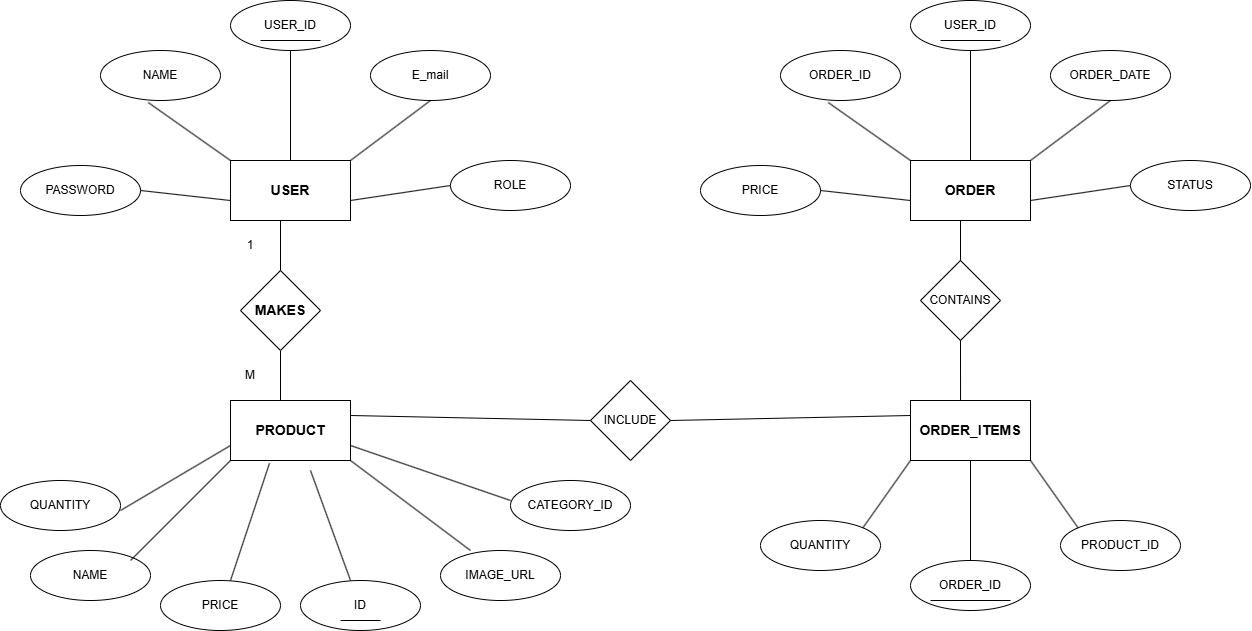

The diagram above was exported from draw.io. Its source (the exported page's mxGraphModel, read from the mxfile embedded in the PNG):
<mxGraphModel dx="2138" dy="703" grid="1" gridSize="10" guides="1" tooltips="1" connect="1" arrows="1" fold="1" page="1" pageScale="1" pageWidth="850" pageHeight="1100" math="0" shadow="0">
  <root>
    <mxCell id="0" />
    <mxCell id="1" parent="0" />
    <mxCell id="TlaioC5S7p6NiHmdIMl3-1" parent="1" style="rounded=0;whiteSpace=wrap;html=1;fontStyle=1;fontSize=14;" value="USER" vertex="1">
      <mxGeometry height="60" width="120" x="120" y="160" as="geometry" />
    </mxCell>
    <mxCell id="TlaioC5S7p6NiHmdIMl3-4" parent="1" style="rounded=0;whiteSpace=wrap;html=1;fontStyle=1;fontSize=14;" value="PRODUCT" vertex="1">
      <mxGeometry height="60" width="120" x="120" y="400" as="geometry" />
    </mxCell>
    <mxCell id="TlaioC5S7p6NiHmdIMl3-5" parent="1" style="rounded=0;whiteSpace=wrap;html=1;fontStyle=1;fontSize=14;" value="ORDER_ITEMS" vertex="1">
      <mxGeometry height="60" width="120" x="800" y="400" as="geometry" />
    </mxCell>
    <mxCell id="TlaioC5S7p6NiHmdIMl3-6" parent="1" style="ellipse;whiteSpace=wrap;html=1;" value="USER_ID" vertex="1">
      <mxGeometry height="50" width="120" x="120" as="geometry" />
    </mxCell>
    <mxCell id="TlaioC5S7p6NiHmdIMl3-8" parent="1" style="ellipse;whiteSpace=wrap;html=1;" value="E_mail" vertex="1">
      <mxGeometry height="50" width="120" x="260" y="50" as="geometry" />
    </mxCell>
    <mxCell id="TlaioC5S7p6NiHmdIMl3-9" parent="1" style="ellipse;whiteSpace=wrap;html=1;" value="NAME" vertex="1">
      <mxGeometry height="50" width="120" x="-10" y="50" as="geometry" />
    </mxCell>
    <mxCell id="TlaioC5S7p6NiHmdIMl3-10" parent="1" style="ellipse;whiteSpace=wrap;html=1;" value="PASSWORD" vertex="1">
      <mxGeometry height="50" width="120" x="-90" y="165" as="geometry" />
    </mxCell>
    <mxCell id="TlaioC5S7p6NiHmdIMl3-11" parent="1" style="ellipse;whiteSpace=wrap;html=1;" value="ROLE" vertex="1">
      <mxGeometry height="50" width="120" x="340" y="160" as="geometry" />
    </mxCell>
    <mxCell id="TlaioC5S7p6NiHmdIMl3-12" edge="1" parent="1" style="endArrow=none;html=1;rounded=0;entryX=0.5;entryY=1;entryDx=0;entryDy=0;" target="TlaioC5S7p6NiHmdIMl3-6" value="">
      <mxGeometry height="50" relative="1" width="50" as="geometry">
        <mxPoint x="180" y="160" as="sourcePoint" />
        <mxPoint x="230" y="110" as="targetPoint" />
      </mxGeometry>
    </mxCell>
    <mxCell id="TlaioC5S7p6NiHmdIMl3-13" edge="1" parent="1" style="endArrow=none;html=1;rounded=0;entryX=0.5;entryY=1;entryDx=0;entryDy=0;" target="TlaioC5S7p6NiHmdIMl3-8" value="">
      <mxGeometry height="50" relative="1" width="50" as="geometry">
        <mxPoint x="240" y="160" as="sourcePoint" />
        <mxPoint x="290" y="110" as="targetPoint" />
      </mxGeometry>
    </mxCell>
    <mxCell id="TlaioC5S7p6NiHmdIMl3-14" edge="1" parent="1" style="endArrow=none;html=1;rounded=0;entryX=0.398;entryY=1.041;entryDx=0;entryDy=0;entryPerimeter=0;" target="TlaioC5S7p6NiHmdIMl3-9" value="">
      <mxGeometry height="50" relative="1" width="50" as="geometry">
        <mxPoint x="120" y="160" as="sourcePoint" />
        <mxPoint x="170" y="110" as="targetPoint" />
      </mxGeometry>
    </mxCell>
    <mxCell id="TlaioC5S7p6NiHmdIMl3-15" edge="1" parent="1" source="TlaioC5S7p6NiHmdIMl3-10" style="endArrow=none;html=1;rounded=0;exitX=1;exitY=0.5;exitDx=0;exitDy=0;entryX=0;entryY=0.667;entryDx=0;entryDy=0;entryPerimeter=0;" target="TlaioC5S7p6NiHmdIMl3-1" value="">
      <mxGeometry height="50" relative="1" width="50" as="geometry">
        <mxPoint x="70" y="240" as="sourcePoint" />
        <mxPoint x="120" y="190" as="targetPoint" />
      </mxGeometry>
    </mxCell>
    <mxCell id="TlaioC5S7p6NiHmdIMl3-16" edge="1" parent="1" style="endArrow=none;html=1;rounded=0;entryX=0;entryY=0.5;entryDx=0;entryDy=0;" target="TlaioC5S7p6NiHmdIMl3-11" value="">
      <mxGeometry height="50" relative="1" width="50" as="geometry">
        <mxPoint x="240" y="200" as="sourcePoint" />
        <mxPoint x="290" y="150" as="targetPoint" />
      </mxGeometry>
    </mxCell>
    <mxCell id="TlaioC5S7p6NiHmdIMl3-18" edge="1" parent="1" style="endArrow=none;html=1;rounded=0;" value="">
      <mxGeometry height="50" relative="1" width="50" as="geometry">
        <mxPoint x="150" y="40" as="sourcePoint" />
        <mxPoint x="210" y="40" as="targetPoint" />
      </mxGeometry>
    </mxCell>
    <mxCell id="TlaioC5S7p6NiHmdIMl3-20" parent="1" style="rounded=0;whiteSpace=wrap;html=1;fontStyle=1;fontSize=14;" value="ORDER" vertex="1">
      <mxGeometry height="60" width="120" x="800" y="160" as="geometry" />
    </mxCell>
    <mxCell id="TlaioC5S7p6NiHmdIMl3-21" parent="1" style="ellipse;whiteSpace=wrap;html=1;" value="USER_ID" vertex="1">
      <mxGeometry height="50" width="120" x="800" as="geometry" />
    </mxCell>
    <mxCell id="TlaioC5S7p6NiHmdIMl3-22" parent="1" style="ellipse;whiteSpace=wrap;html=1;" value="ORDER_DATE" vertex="1">
      <mxGeometry height="50" width="120" x="940" y="50" as="geometry" />
    </mxCell>
    <mxCell id="TlaioC5S7p6NiHmdIMl3-23" parent="1" style="ellipse;whiteSpace=wrap;html=1;" value="ORDER_ID" vertex="1">
      <mxGeometry height="50" width="120" x="670" y="50" as="geometry" />
    </mxCell>
    <mxCell id="TlaioC5S7p6NiHmdIMl3-24" parent="1" style="ellipse;whiteSpace=wrap;html=1;" value="PRICE" vertex="1">
      <mxGeometry height="50" width="120" x="590" y="165" as="geometry" />
    </mxCell>
    <mxCell id="TlaioC5S7p6NiHmdIMl3-25" parent="1" style="ellipse;whiteSpace=wrap;html=1;" value="STATUS" vertex="1">
      <mxGeometry height="50" width="120" x="1020" y="160" as="geometry" />
    </mxCell>
    <mxCell id="TlaioC5S7p6NiHmdIMl3-26" edge="1" parent="1" style="endArrow=none;html=1;rounded=0;entryX=0.5;entryY=1;entryDx=0;entryDy=0;" target="TlaioC5S7p6NiHmdIMl3-21" value="">
      <mxGeometry height="50" relative="1" width="50" as="geometry">
        <mxPoint x="860" y="160" as="sourcePoint" />
        <mxPoint x="910" y="110" as="targetPoint" />
      </mxGeometry>
    </mxCell>
    <mxCell id="TlaioC5S7p6NiHmdIMl3-27" edge="1" parent="1" style="endArrow=none;html=1;rounded=0;entryX=0.5;entryY=1;entryDx=0;entryDy=0;" target="TlaioC5S7p6NiHmdIMl3-22" value="">
      <mxGeometry height="50" relative="1" width="50" as="geometry">
        <mxPoint x="920" y="160" as="sourcePoint" />
        <mxPoint x="970" y="110" as="targetPoint" />
      </mxGeometry>
    </mxCell>
    <mxCell id="TlaioC5S7p6NiHmdIMl3-28" edge="1" parent="1" style="endArrow=none;html=1;rounded=0;entryX=0.398;entryY=1.041;entryDx=0;entryDy=0;entryPerimeter=0;" target="TlaioC5S7p6NiHmdIMl3-23" value="">
      <mxGeometry height="50" relative="1" width="50" as="geometry">
        <mxPoint x="800" y="160" as="sourcePoint" />
        <mxPoint x="850" y="110" as="targetPoint" />
      </mxGeometry>
    </mxCell>
    <mxCell id="TlaioC5S7p6NiHmdIMl3-29" edge="1" parent="1" source="TlaioC5S7p6NiHmdIMl3-24" style="endArrow=none;html=1;rounded=0;exitX=1;exitY=0.5;exitDx=0;exitDy=0;entryX=0;entryY=0.667;entryDx=0;entryDy=0;entryPerimeter=0;" target="TlaioC5S7p6NiHmdIMl3-20" value="">
      <mxGeometry height="50" relative="1" width="50" as="geometry">
        <mxPoint x="750" y="240" as="sourcePoint" />
        <mxPoint x="800" y="190" as="targetPoint" />
      </mxGeometry>
    </mxCell>
    <mxCell id="TlaioC5S7p6NiHmdIMl3-30" edge="1" parent="1" style="endArrow=none;html=1;rounded=0;entryX=0;entryY=0.5;entryDx=0;entryDy=0;" target="TlaioC5S7p6NiHmdIMl3-25" value="">
      <mxGeometry height="50" relative="1" width="50" as="geometry">
        <mxPoint x="920" y="200" as="sourcePoint" />
        <mxPoint x="970" y="150" as="targetPoint" />
      </mxGeometry>
    </mxCell>
    <mxCell id="TlaioC5S7p6NiHmdIMl3-31" edge="1" parent="1" style="endArrow=none;html=1;rounded=0;" value="">
      <mxGeometry height="50" relative="1" width="50" as="geometry">
        <mxPoint x="830" y="40" as="sourcePoint" />
        <mxPoint x="890" y="40" as="targetPoint" />
      </mxGeometry>
    </mxCell>
    <mxCell id="TlaioC5S7p6NiHmdIMl3-56" parent="1" style="ellipse;whiteSpace=wrap;html=1;" value="ID" vertex="1">
      <mxGeometry height="50" width="120" x="190" y="580" as="geometry" />
    </mxCell>
    <mxCell id="TlaioC5S7p6NiHmdIMl3-57" parent="1" style="ellipse;whiteSpace=wrap;html=1;" value="PRICE" vertex="1">
      <mxGeometry height="50" width="120" x="50" y="580" as="geometry" />
    </mxCell>
    <mxCell id="TlaioC5S7p6NiHmdIMl3-58" parent="1" style="ellipse;whiteSpace=wrap;html=1;" value="IMAGE_URL" vertex="1">
      <mxGeometry height="50" width="120" x="330" y="550" as="geometry" />
    </mxCell>
    <mxCell id="TlaioC5S7p6NiHmdIMl3-59" parent="1" style="ellipse;whiteSpace=wrap;html=1;" value="NAME" vertex="1">
      <mxGeometry height="50" width="120" x="-80" y="550" as="geometry" />
    </mxCell>
    <mxCell id="TlaioC5S7p6NiHmdIMl3-60" parent="1" style="ellipse;whiteSpace=wrap;html=1;" value="QUANTITY" vertex="1">
      <mxGeometry height="50" width="120" x="-110" y="480" as="geometry" />
    </mxCell>
    <mxCell id="TlaioC5S7p6NiHmdIMl3-61" parent="1" style="ellipse;whiteSpace=wrap;html=1;" value="CATEGORY_ID" vertex="1">
      <mxGeometry height="50" width="120" x="400" y="480" as="geometry" />
    </mxCell>
    <mxCell id="TlaioC5S7p6NiHmdIMl3-62" edge="1" parent="1" style="endArrow=none;html=1;rounded=0;" value="">
      <mxGeometry height="50" relative="1" width="50" as="geometry">
        <mxPoint x="240" y="580" as="sourcePoint" />
        <mxPoint x="200" y="470" as="targetPoint" />
      </mxGeometry>
    </mxCell>
    <mxCell id="TlaioC5S7p6NiHmdIMl3-63" edge="1" parent="1" style="endArrow=none;html=1;rounded=0;entryX=0.325;entryY=1.046;entryDx=0;entryDy=0;entryPerimeter=0;" target="TlaioC5S7p6NiHmdIMl3-4" value="">
      <mxGeometry height="50" relative="1" width="50" as="geometry">
        <mxPoint x="120" y="580" as="sourcePoint" />
        <mxPoint x="170" y="530" as="targetPoint" />
      </mxGeometry>
    </mxCell>
    <mxCell id="TlaioC5S7p6NiHmdIMl3-64" edge="1" parent="1" style="endArrow=none;html=1;rounded=0;entryX=1;entryY=1;entryDx=0;entryDy=0;" target="TlaioC5S7p6NiHmdIMl3-4" value="">
      <mxGeometry height="50" relative="1" width="50" as="geometry">
        <mxPoint x="360" y="550" as="sourcePoint" />
        <mxPoint x="350" y="500" as="targetPoint" />
      </mxGeometry>
    </mxCell>
    <mxCell id="TlaioC5S7p6NiHmdIMl3-65" edge="1" parent="1" style="endArrow=none;html=1;rounded=0;entryX=1;entryY=0.75;entryDx=0;entryDy=0;" target="TlaioC5S7p6NiHmdIMl3-4" value="">
      <mxGeometry height="50" relative="1" width="50" as="geometry">
        <mxPoint x="400" y="500" as="sourcePoint" />
        <mxPoint x="370" y="440" as="targetPoint" />
      </mxGeometry>
    </mxCell>
    <mxCell id="TlaioC5S7p6NiHmdIMl3-66" edge="1" parent="1" style="endArrow=none;html=1;rounded=0;entryX=0;entryY=0.75;entryDx=0;entryDy=0;" target="TlaioC5S7p6NiHmdIMl3-4" value="">
      <mxGeometry height="50" relative="1" width="50" as="geometry">
        <mxPoint x="10" y="510" as="sourcePoint" />
        <mxPoint x="60" y="460" as="targetPoint" />
      </mxGeometry>
    </mxCell>
    <mxCell id="TlaioC5S7p6NiHmdIMl3-67" edge="1" parent="1" style="endArrow=none;html=1;rounded=0;entryX=0;entryY=1;entryDx=0;entryDy=0;" target="TlaioC5S7p6NiHmdIMl3-4" value="">
      <mxGeometry height="50" relative="1" width="50" as="geometry">
        <mxPoint x="20" y="560" as="sourcePoint" />
        <mxPoint x="70" y="510" as="targetPoint" />
      </mxGeometry>
    </mxCell>
    <mxCell id="TlaioC5S7p6NiHmdIMl3-68" edge="1" parent="1" style="endArrow=none;html=1;rounded=0;" value="">
      <mxGeometry height="50" relative="1" width="50" as="geometry">
        <mxPoint x="230" y="620" as="sourcePoint" />
        <mxPoint x="270" y="620" as="targetPoint" />
      </mxGeometry>
    </mxCell>
    <mxCell id="TlaioC5S7p6NiHmdIMl3-71" parent="1" style="ellipse;whiteSpace=wrap;html=1;" value="ORDER_ID" vertex="1">
      <mxGeometry height="50" width="120" x="800" y="560" as="geometry" />
    </mxCell>
    <mxCell id="TlaioC5S7p6NiHmdIMl3-72" parent="1" style="ellipse;whiteSpace=wrap;html=1;" value="QUANTITY" vertex="1">
      <mxGeometry height="50" width="120" x="650" y="520" as="geometry" />
    </mxCell>
    <mxCell id="TlaioC5S7p6NiHmdIMl3-73" parent="1" style="ellipse;whiteSpace=wrap;html=1;" value="PRODUCT_ID" vertex="1">
      <mxGeometry height="50" width="120" x="950" y="520" as="geometry" />
    </mxCell>
    <mxCell id="TlaioC5S7p6NiHmdIMl3-74" edge="1" parent="1" source="TlaioC5S7p6NiHmdIMl3-71" style="endArrow=none;html=1;rounded=0;" value="">
      <mxGeometry height="50" relative="1" width="50" as="geometry">
        <mxPoint x="810" y="510" as="sourcePoint" />
        <mxPoint x="860" y="460" as="targetPoint" />
      </mxGeometry>
    </mxCell>
    <mxCell id="TlaioC5S7p6NiHmdIMl3-75" edge="1" parent="1" source="TlaioC5S7p6NiHmdIMl3-72" style="endArrow=none;html=1;rounded=0;exitX=1;exitY=0;exitDx=0;exitDy=0;" value="">
      <mxGeometry height="50" relative="1" width="50" as="geometry">
        <mxPoint x="750" y="510" as="sourcePoint" />
        <mxPoint x="800" y="460" as="targetPoint" />
      </mxGeometry>
    </mxCell>
    <mxCell id="TlaioC5S7p6NiHmdIMl3-76" edge="1" parent="1" source="TlaioC5S7p6NiHmdIMl3-73" style="endArrow=none;html=1;rounded=0;exitX=0;exitY=0;exitDx=0;exitDy=0;" value="">
      <mxGeometry height="50" relative="1" width="50" as="geometry">
        <mxPoint x="870" y="510" as="sourcePoint" />
        <mxPoint x="920" y="460" as="targetPoint" />
      </mxGeometry>
    </mxCell>
    <mxCell id="TlaioC5S7p6NiHmdIMl3-77" edge="1" parent="1" style="endArrow=none;html=1;rounded=0;" value="">
      <mxGeometry height="50" relative="1" width="50" as="geometry">
        <mxPoint x="820" y="600" as="sourcePoint" />
        <mxPoint x="900" y="600" as="targetPoint" />
      </mxGeometry>
    </mxCell>
    <mxCell id="TlaioC5S7p6NiHmdIMl3-78" edge="1" parent="1" style="endArrow=none;html=1;rounded=0;entryX=0.5;entryY=1;entryDx=0;entryDy=0;" target="TlaioC5S7p6NiHmdIMl3-79" value="">
      <mxGeometry height="50" relative="1" width="50" as="geometry">
        <mxPoint x="170" y="400" as="sourcePoint" />
        <mxPoint x="170" y="360" as="targetPoint" />
      </mxGeometry>
    </mxCell>
    <mxCell id="TlaioC5S7p6NiHmdIMl3-79" parent="1" style="rhombus;whiteSpace=wrap;html=1;fontStyle=1;fontSize=14;" value="MAKES" vertex="1">
      <mxGeometry height="80" width="80" x="130" y="270" as="geometry" />
    </mxCell>
    <mxCell id="TlaioC5S7p6NiHmdIMl3-80" edge="1" parent="1" source="TlaioC5S7p6NiHmdIMl3-79" style="endArrow=none;html=1;rounded=0;exitX=0.5;exitY=0;exitDx=0;exitDy=0;" value="">
      <mxGeometry height="50" relative="1" width="50" as="geometry">
        <mxPoint x="120" y="270" as="sourcePoint" />
        <mxPoint x="170" y="220" as="targetPoint" />
      </mxGeometry>
    </mxCell>
    <mxCell id="TlaioC5S7p6NiHmdIMl3-81" parent="1" style="text;html=1;whiteSpace=wrap;strokeColor=none;fillColor=none;align=center;verticalAlign=middle;rounded=0;" value="1" vertex="1">
      <mxGeometry height="30" width="60" x="110" y="230" as="geometry" />
    </mxCell>
    <mxCell id="TlaioC5S7p6NiHmdIMl3-82" parent="1" style="text;html=1;whiteSpace=wrap;strokeColor=none;fillColor=none;align=center;verticalAlign=middle;rounded=0;" value="M" vertex="1">
      <mxGeometry height="30" width="60" x="110" y="360" as="geometry" />
    </mxCell>
    <mxCell id="TlaioC5S7p6NiHmdIMl3-83" parent="1" style="rhombus;whiteSpace=wrap;html=1;" value="CONTAINS" vertex="1">
      <mxGeometry height="80" width="80" x="810" y="260" as="geometry" />
    </mxCell>
    <mxCell id="TlaioC5S7p6NiHmdIMl3-84" edge="1" parent="1" source="TlaioC5S7p6NiHmdIMl3-5" style="endArrow=none;html=1;rounded=0;exitX=0.417;exitY=0;exitDx=0;exitDy=0;exitPerimeter=0;" value="">
      <mxGeometry height="50" relative="1" width="50" as="geometry">
        <mxPoint x="850" y="390" as="sourcePoint" />
        <mxPoint x="850" y="340" as="targetPoint" />
      </mxGeometry>
    </mxCell>
    <mxCell id="TlaioC5S7p6NiHmdIMl3-85" edge="1" parent="1" source="TlaioC5S7p6NiHmdIMl3-83" style="endArrow=none;html=1;rounded=0;" value="">
      <mxGeometry height="50" relative="1" width="50" as="geometry">
        <mxPoint x="800" y="270" as="sourcePoint" />
        <mxPoint x="850" y="220" as="targetPoint" />
      </mxGeometry>
    </mxCell>
    <mxCell id="TlaioC5S7p6NiHmdIMl3-86" parent="1" style="rhombus;whiteSpace=wrap;html=1;" value="INCLUDE" vertex="1">
      <mxGeometry height="80" width="80" x="480" y="380" as="geometry" />
    </mxCell>
    <mxCell id="TlaioC5S7p6NiHmdIMl3-87" edge="1" parent="1" style="endArrow=none;html=1;rounded=0;entryX=0;entryY=0.25;entryDx=0;entryDy=0;" target="TlaioC5S7p6NiHmdIMl3-5" value="">
      <mxGeometry height="50" relative="1" width="50" as="geometry">
        <mxPoint x="560" y="420" as="sourcePoint" />
        <mxPoint x="610" y="370" as="targetPoint" />
      </mxGeometry>
    </mxCell>
    <mxCell id="TlaioC5S7p6NiHmdIMl3-89" edge="1" parent="1" source="TlaioC5S7p6NiHmdIMl3-4" style="endArrow=none;html=1;rounded=0;exitX=1;exitY=0.25;exitDx=0;exitDy=0;" value="">
      <mxGeometry height="50" relative="1" width="50" as="geometry">
        <mxPoint x="430" y="470" as="sourcePoint" />
        <mxPoint x="480" y="420" as="targetPoint" />
      </mxGeometry>
    </mxCell>
  </root>
</mxGraphModel>